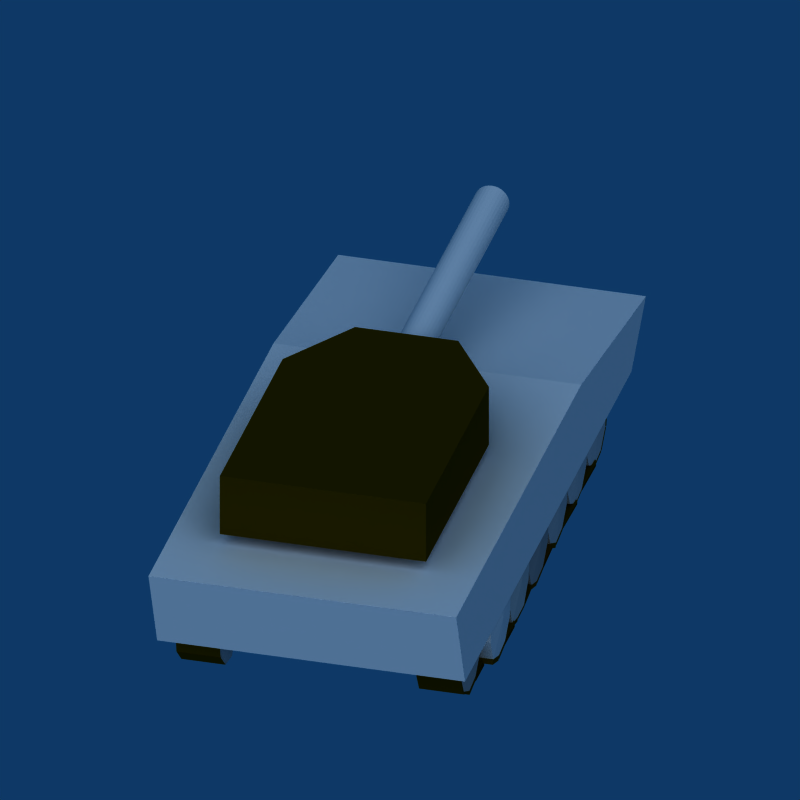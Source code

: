 # Source: tanknew.blend  (saved by Blender 2.49.2; exported with 4.5.12 LTS)
import bpy
from mathutils import Matrix  # noqa: F401  (used for matrix-valued properties, if any)

bpy.ops.wm.read_factory_settings(use_empty=True)
scene = bpy.context.scene
scene.name = 'Scene'

# ---- collections
col_collection_1 = bpy.data.collections.new('Collection 1'); scene.collection.children.link(col_collection_1)

# ---- materials (node trees are filled in below, after node groups)
mat_material_005 = bpy.data.materials.new('Material.005')
mat_material_005.alpha_threshold = 0.0
mat_material_005.preview_render_type = 'CUBE'
mat_material_005.diffuse_color = (0.1697, 0.1365, 0.004032, 1.0)
mat_material_005.roughness = 0.5
mat_material_005.line_color = (0.0, 0.0, 0.0, 1.0)
mat_material_008 = bpy.data.materials.new('Material.008')
mat_material_008.alpha_threshold = 0.0
mat_material_008.preview_render_type = 'CUBE'
mat_material_008.roughness = 0.5
mat_material_008.line_color = (0.0, 0.0, 0.0, 1.0)
mat_material_026 = bpy.data.materials.new('Material.026')
mat_material_026.alpha_threshold = 0.0
mat_material_026.diffuse_color = (0.7731, 0.7731, 0.7731, 1.0)
mat_material_026.roughness = 0.5
mat_material_026.line_color = (0.0, 0.0, 0.0, 1.0)
mat_material_041 = bpy.data.materials.new('Material.041')
mat_material_041.alpha_threshold = 0.0
mat_material_041.diffuse_color = (0.1697, 0.1365, 0.004032, 1.0)
mat_material_041.roughness = 0.5
mat_material_041.line_color = (0.0, 0.0, 0.0, 1.0)
mat_material_021 = bpy.data.materials.new('Material.021')
mat_material_021.alpha_threshold = 0.0
mat_material_021.diffuse_color = (0.6563, 0.6563, 0.6563, 1.0)
mat_material_021.roughness = 0.5
mat_material_021.specular_intensity = 1.268
mat_material_021.line_color = (0.0, 0.0, 0.0, 1.0)
mat_material_036 = bpy.data.materials.new('Material.036')
mat_material_036.alpha_threshold = 0.0
mat_material_036.diffuse_color = (0.1891, 0.1463, 0.0, 1.0)
mat_material_036.roughness = 0.5
mat_material_036.line_color = (0.0, 0.0, 0.0, 1.0)
mat_material_022 = bpy.data.materials.new('Material.022')
mat_material_022.alpha_threshold = 0.0
mat_material_022.diffuse_color = (0.6563, 0.6563, 0.6563, 1.0)
mat_material_022.roughness = 0.5
mat_material_022.line_color = (0.0, 0.0, 0.0, 1.0)
mat_material_037 = bpy.data.materials.new('Material.037')
mat_material_037.alpha_threshold = 0.0
mat_material_037.diffuse_color = (0.1794, 0.1435, 0.0, 1.0)
mat_material_037.roughness = 0.5
mat_material_037.line_color = (0.0, 0.0, 0.0, 1.0)
mat_material_023 = bpy.data.materials.new('Material.023')
mat_material_023.alpha_threshold = 0.0
mat_material_023.diffuse_color = (0.6271, 0.6271, 0.6271, 1.0)
mat_material_023.roughness = 0.5
mat_material_023.line_color = (0.0, 0.0, 0.0, 1.0)
mat_material_038 = bpy.data.materials.new('Material.038')
mat_material_038.alpha_threshold = 0.0
mat_material_038.diffuse_color = (0.1794, 0.1435, 0.0, 1.0)
mat_material_038.roughness = 0.5
mat_material_038.line_color = (0.0, 0.0, 0.0, 1.0)
mat_material_024 = bpy.data.materials.new('Material.024')
mat_material_024.alpha_threshold = 0.0
mat_material_024.diffuse_color = (0.52, 0.52, 0.52, 1.0)
mat_material_024.roughness = 0.5
mat_material_024.line_color = (0.0, 0.0, 0.0, 1.0)
mat_material_039 = bpy.data.materials.new('Material.039')
mat_material_039.alpha_threshold = 0.0
mat_material_039.diffuse_color = (0.2086, 0.1271, 0.0, 1.0)
mat_material_039.roughness = 0.5
mat_material_039.line_color = (0.0, 0.0, 0.0, 1.0)
mat_material_025 = bpy.data.materials.new('Material.025')
mat_material_025.alpha_threshold = 0.0
mat_material_025.diffuse_color = (0.6563, 0.6533, 0.6415, 1.0)
mat_material_025.roughness = 0.5
mat_material_025.line_color = (0.0, 0.0, 0.0, 1.0)
mat_material_040 = bpy.data.materials.new('Material.040')
mat_material_040.alpha_threshold = 0.0
mat_material_040.diffuse_color = (0.1405, 0.1124, 0.0, 1.0)
mat_material_040.roughness = 0.5
mat_material_040.line_color = (0.0, 0.0, 0.0, 1.0)
mat_material_027 = bpy.data.materials.new('Material.027')
mat_material_027.alpha_threshold = 0.0
mat_material_027.diffuse_color = (0.5687, 0.5672, 0.5615, 1.0)
mat_material_027.roughness = 0.5
mat_material_027.line_color = (0.0, 0.0, 0.0, 1.0)
mat_material_042 = bpy.data.materials.new('Material.042')
mat_material_042.alpha_threshold = 0.0
mat_material_042.diffuse_color = (0.1599, 0.1284, 0.002244, 1.0)
mat_material_042.roughness = 0.5
mat_material_042.line_color = (0.0, 0.0, 0.0, 1.0)

# ---- material node trees

# ---- world
world_world = bpy.data.worlds.new('World'); scene.world = world_world
world_world.color = (0.05656, 0.2208, 0.4)
world_world.use_sun_shadow = False
world_world.sun_shadow_jitter_overblur = 0.0
world_world.cycles.sampling_method = 'MANUAL'
world_world.cycles.sample_map_resolution = 256

# ---- cameras
cam_camera = bpy.data.cameras.new('Camera')
cam_camera.type = 'ORTHO'
cam_camera.passepartout_alpha = 0.2
cam_camera.clip_end = 100.0
cam_camera.lens = 35.0
cam_camera.ortho_scale = 8.814
cam_camera.show_passepartout = False
cam_camera.show_safe_areas = True
cam_camera.dof.focus_distance = 0.0
cam_camera.dof.aperture_fstop = 128.0

# ---- lights
light_lamp_002 = bpy.data.lights.new('Lamp.002', 'SUN')
light_lamp_002.transmission_factor = 0.0
light_lamp_002.angle = 1.571
light_lamp_002.energy = 1.0
light_lamp_002.shadow_buffer_clip_start = 0.5
light_lamp_002.shadow_soft_size = 1.0
light_lamp_002.shadow_cascade_max_distance = 1000.0
light_lamp_002.cycles.use_multiple_importance_sampling = False
light_lamp = bpy.data.lights.new('Lamp', 'SUN')
light_lamp.transmission_factor = 0.0
light_lamp.angle = 1.571
light_lamp.energy = 1.0
light_lamp.shadow_buffer_clip_start = 0.5
light_lamp.shadow_soft_size = 1.0
light_lamp.shadow_cascade_max_distance = 1000.0
light_lamp.cycles.use_multiple_importance_sampling = False

# ---- meshes
me_cube = bpy.data.meshes.new('Cube')
me_cube.from_pydata([(1.033, 1.0, -1.394), (1.033, -1.0, -1.394), (-0.9627, -1.0, -1.394), (-0.9627, 1.0, -1.394), (1.138, 1.0, 0.1128), (1.138, -1.0, 0.1128), (-1.138, -1.0, -0.4866), (-1.138, 1.0, -0.4866), (1.138, -4.172e-07, 0.1128), (0.1385, 1.0, 0.1128), (-1.138, 2.98e-07, -0.4866), (-0.3615, 1.0, 0.1128), (-0.3615, -1.0, 0.1128), (-1.138, -0.5, -0.4866), (-1.138, 0.5, -0.4866), (-0.3615, 1.192e-07, 0.1128), (-0.3615, 0.5, 0.1128), (-0.3615, -0.5, 0.1128), (0.2034, -0.2467, 0.1128), (0.2034, 0.2467, 0.1128), (0.5735, -0.2467, 0.1128), (0.5735, 0.2467, 0.1128), (0.5735, 0.2467, 0.3125), (0.5735, -0.2467, 0.3125), (0.2034, 0.2467, 0.3125), (0.2034, -0.2467, 0.3125), (0.8907, -0.6696, 0.3125), (0.8907, 0.6696, 0.3125), (0.8907, 0.6696, 1.394), (0.8907, -0.6696, 1.394), (0.8907, -3.576e-07, 0.3125), (0.3885, -0.6696, 0.3125), (-0.1137, 0.0, 0.3125), (0.3885, 0.6696, 0.3125), (0.3885, 0.6696, 1.394), (0.8907, 0.6696, 0.8533), (-0.1137, 0.0, 1.394), (0.8907, -0.6696, 0.8533), (0.3885, -0.6696, 1.394), (0.8907, -4.172e-07, 1.394), (0.3885, 0.6696, 0.8533), (-0.1137, 0.0, 0.8533), (0.3885, -0.6696, 0.8533), (0.8907, -3.576e-07, 0.8533), (0.3885, -2.086e-07, 1.394), (0.8907, -0.3348, 0.3125), (0.8907, 0.3348, 0.3125), (0.1374, -0.6696, 0.3125), (0.6396, -0.6696, 0.3125), (-0.1137, -0.3348, 0.3125), (-0.1137, 0.3348, 0.3125), (0.1374, 0.6696, 0.3125), (0.6396, 0.6696, 0.3125), (0.1374, 0.6696, 1.394), (0.6396, 0.6696, 1.394), (0.8907, 0.6696, 0.5829), (0.8907, 0.6696, 1.124), (-0.1137, 0.3348, 1.394), (-0.1137, -0.3348, 1.394), (0.8907, -0.6696, 0.5829), (0.8907, -0.6696, 1.124), (0.1374, -0.6696, 1.394), (0.6396, -0.6696, 1.394), (0.8907, 0.3348, 1.394), (0.8907, -0.3348, 1.394), (0.1374, 0.6696, 0.8533), (0.3885, 0.6696, 0.5829), (0.6396, 0.6696, 0.8533), (0.3885, 0.6696, 1.124), (-0.1137, -0.3348, 0.8533), (-0.1137, 0.0, 0.5829), (-0.1137, 0.3348, 0.8533), (-0.1137, 0.0, 1.124), (0.6396, -0.6696, 0.8533), (0.3885, -0.6696, 0.5829), (0.1374, -0.6696, 0.8533), (0.3885, -0.6696, 1.124), (0.8907, 0.3348, 0.8533), (0.8907, -3.576e-07, 0.5829), (0.8907, -0.3348, 0.8533), (0.8907, -3.874e-07, 1.124), (0.1374, -1.043e-07, 1.394), (0.3885, 0.3348, 1.394), (0.6396, -3.129e-07, 1.394), (0.3885, -0.3348, 1.394), (0.1374, 0.6696, 0.5829), (0.6396, 0.6696, 0.5829), (0.1374, 0.6696, 1.124), (0.6396, 0.6696, 1.124), (-0.1137, -0.3348, 0.5829), (-0.1137, 0.3348, 0.5829), (-0.1137, -0.3348, 1.124), (-0.1137, 0.3348, 1.124), (0.6396, -0.6696, 0.5829), (0.1374, -0.6696, 0.5829), (0.6396, -0.6696, 1.124), (0.1374, -0.6696, 1.124), (0.8907, 0.3348, 0.5829), (0.8907, -0.3348, 0.5829), (0.8907, 0.3348, 1.124), (0.8907, -0.3348, 1.124), (0.1374, 0.3348, 1.394), (0.6396, 0.3348, 1.394), (0.1374, -0.3348, 1.394), (0.6396, -0.3348, 1.394)], [], [(0, 1, 2, 3), (1, 0, 8), (8, 0, 4), (8, 5, 1), (10, 3, 2), (9, 0, 3), (4, 0, 9), (11, 7, 14, 16), (16, 14, 10, 15), (15, 10, 13, 17), (17, 13, 6, 12), (6, 13, 2), (13, 10, 2), (10, 14, 3), (14, 7, 3), (7, 11, 3), (11, 9, 3), (1, 5, 6, 2), (5, 12, 6), (5, 4, 21, 20), (12, 5, 20, 18), (11, 12, 18, 19), (4, 11, 19, 21), (21, 19, 24, 22), (19, 18, 25, 24), (18, 20, 23, 25), (20, 21, 22, 23), (30, 23, 22), (31, 25, 23), (32, 24, 25), (33, 22, 24), (27, 46, 22), (46, 30, 22), (30, 45, 23), (45, 26, 23), (26, 48, 23), (48, 31, 23), (31, 47, 25), (49, 32, 25), (32, 50, 24), (51, 33, 24), (33, 52, 22), (52, 27, 22), (33, 51, 85, 66), (66, 85, 65, 40), (52, 33, 66, 86), (27, 52, 86, 55), (86, 66, 40, 67), (55, 86, 67, 35), (40, 65, 87, 68), (68, 87, 53, 34), (67, 40, 68, 88), (35, 67, 88, 56), (88, 68, 34, 54), (56, 88, 54, 28), (32, 49, 89, 70), (70, 89, 69, 41), (50, 32, 70, 90), (90, 70, 41, 71), (41, 69, 91, 72), (72, 91, 58, 36), (71, 41, 72, 92), (92, 72, 36, 57), (48, 26, 59, 93), (31, 48, 93, 74), (93, 59, 37, 73), (74, 93, 73, 42), (47, 31, 74, 94), (94, 74, 42, 75), (73, 37, 60, 95), (42, 73, 95, 76), (95, 60, 29, 62), (76, 95, 62, 38), (75, 42, 76, 96), (96, 76, 38, 61), (46, 27, 55, 97), (30, 46, 97, 78), (97, 55, 35, 77), (78, 97, 77, 43), (45, 30, 78, 98), (26, 45, 98, 59), (98, 78, 43, 79), (59, 98, 79, 37), (77, 35, 56, 99), (43, 77, 99, 80), (99, 56, 28, 63), (80, 99, 63, 39), (79, 43, 80, 100), (37, 79, 100, 60), (100, 80, 39, 64), (60, 100, 64, 29), (34, 53, 101, 82), (101, 57, 36, 81), (82, 101, 81, 44), (54, 34, 82, 102), (28, 54, 102, 63), (102, 82, 44, 83), (63, 102, 83, 39), (81, 36, 58, 103), (44, 81, 103, 84), (84, 103, 61, 38), (83, 44, 84, 104), (39, 83, 104, 64), (104, 84, 38, 62), (64, 104, 62, 29), (58, 61, 103), (47, 61, 58, 49), (53, 57, 101), (50, 57, 53, 51)])
me_cube.polygons.foreach_set('material_index', [1, 1, 1, 1, 1, 1, 1, 1, 1, 1, 1, 1, 1, 1, 1, 1, 1, 1, 1, 1, 1, 1, 1, 1, 1, 1, 1, 1, 1, 1, 1, 1, 1, 1, 1, 1, 1, 1, 1, 1, 1, 1, 1, 0, 0, 0, 0, 0, 0, 0, 0, 0, 0, 0, 0, 0, 0, 0, 0, 0, 0, 0, 0, 0, 0, 0, 0, 0, 0, 0, 0, 0, 0, 0, 0, 0, 0, 0, 0, 0, 0, 0, 0, 0, 0, 0, 0, 0, 0, 0, 0, 0, 0, 0, 0, 0, 0, 0, 0, 0, 0, 0, 0, 0, 0, 0, 0, 0, 0])
me_cube.materials.append(mat_material_005)
me_cube.materials.append(mat_material_008)
me_cube.use_remesh_preserve_volume = False
me_cube.use_remesh_preserve_attributes = False
me_cube.use_mirror_vertex_groups = False
me_cube.update()
me_circle = bpy.data.meshes.new('Circle')
me_circle.from_pydata([(1.623, 0.1588, -0.1143), (1.69, 0.02612, -0.1143), (1.667, -0.121, -0.1143), (1.562, -0.2262, -0.1143), (1.415, -0.2495, -0.1143), (1.282, -0.1819, -0.1143), (1.214, -0.04926, -0.1143), (1.238, 0.09782, -0.1143), (1.343, 0.2031, -0.1143), (1.49, 0.2264, -0.1143), (1.69, 0.02612, 0.08663), (1.623, 0.1588, 0.08663), (1.667, -0.121, 0.08663), (1.562, -0.2262, 0.08663), (1.415, -0.2495, 0.08663), (1.282, -0.1819, 0.08663), (1.214, -0.04926, 0.08663), (1.238, 0.09782, 0.08663), (1.343, 0.2031, 0.08663), (1.49, 0.2264, 0.08663), (1.452, -0.01044, 0.098), (1.452, -0.01157, -0.127), (1.015, 0.2103, -0.1143), (1.015, 0.2103, 0.08663), (1.015, 0.2361, 0.08663), (1.343, 0.229, 0.08663), (1.015, 0.2361, -0.1143), (1.343, 0.229, -0.1143), (1.417, -0.2647, -0.1143), (1.417, -0.2647, 0.08663), (1.564, -0.2414, 0.08663), (1.564, -0.2414, -0.1143), (1.575, -0.2396, -0.1143), (1.575, -0.2396, 0.08663), (1.68, -0.1343, 0.08663), (1.68, -0.1343, -0.1143), (1.69, -0.1246, -0.1143), (1.69, -0.1246, 0.08663), (1.713, 0.02252, 0.08663), (1.713, 0.02252, -0.1143), (1.712, 0.03727, -0.1143), (1.712, 0.03727, 0.08663), (1.644, 0.1699, 0.08663), (1.644, 0.1699, -0.1143), (1.637, 0.1868, 0.08663), (1.504, 0.2544, 0.08663), (1.504, 0.2544, -0.1143), (1.637, 0.1868, -0.1143), (1.486, 0.2524, -0.1143), (1.486, 0.2524, 0.08663), (1.339, 0.2291, 0.08663), (1.339, 0.2291, -0.1143), (1.144, 0.1571, -0.1078), (1.212, 0.0244, -0.1078), (1.188, -0.1227, -0.1078), (1.083, -0.228, -0.1078), (0.936, -0.2513, -0.1078), (0.8033, -0.1837, -0.1078), (0.7357, -0.05098, -0.1078), (0.759, 0.09609, -0.1078), (0.8643, 0.2014, -0.1078), (1.011, 0.2247, -0.1078), (1.212, 0.0244, 0.09315), (1.144, 0.1571, 0.09315), (1.188, -0.1227, 0.09315), (1.083, -0.228, 0.09315), (0.936, -0.2513, 0.09315), (0.8033, -0.1837, 0.09315), (0.7357, -0.05098, 0.09315), (0.759, 0.09609, 0.09315), (0.8643, 0.2014, 0.09315), (1.011, 0.2247, 0.09315), (0.9736, -0.01216, 0.1045), (0.9737, -0.01329, -0.1205), (0.5034, 0.2087, -0.1078), (0.5034, 0.2087, 0.09315), (0.5041, 0.2421, 0.09315), (0.8649, 0.2348, 0.09315), (0.5041, 0.2421, -0.1078), (0.8649, 0.2348, -0.1078), (1.007, 0.2515, -0.1078), (1.007, 0.2515, 0.09315), (0.86, 0.2282, 0.09315), (0.86, 0.2282, -0.1078), (1.413, -0.238, -0.1078), (1.413, -0.238, 0.09315), (0.9378, -0.2629, -0.1078), (0.9378, -0.2629, 0.09315), (1.085, -0.2396, 0.09315), (1.085, -0.2396, -0.1078), (1.412, -0.2547, 0.09315), (1.083, -0.2446, 0.09315), (1.412, -0.2547, -0.1078), (1.083, -0.2446, -0.1078), (1.084, -0.2026, 0.09315), (1.084, -0.2026, -0.1078), (1.413, -0.2126, -0.1078), (1.413, -0.2126, 0.09315), (0.6439, 0.1599, -0.1005), (0.7115, 0.02725, -0.1005), (0.6882, -0.1198, -0.1005), (0.5829, -0.2251, -0.1005), (0.4358, -0.2484, -0.1005), (0.3031, -0.1808, -0.1005), (0.2355, -0.04813, -0.1005), (0.2588, 0.09895, -0.1005), (0.3641, 0.2042, -0.1005), (0.5112, 0.2275, -0.1005), (0.7115, 0.02725, 0.1004), (0.6439, 0.1599, 0.1004), (0.6882, -0.1198, 0.1004), (0.5829, -0.2251, 0.1004), (0.4358, -0.2484, 0.1004), (0.3031, -0.1808, 0.1004), (0.2355, -0.04813, 0.1004), (0.2588, 0.09895, 0.1004), (0.3641, 0.2042, 0.1004), (0.5112, 0.2275, 0.1004), (0.4735, -0.009306, 0.1118), (0.4735, -0.01044, -0.1132), (0.01663, 0.2236, -0.1005), (0.01663, 0.2236, 0.1004), (0.01785, 0.2455, 0.1004), (0.3653, 0.2261, 0.1004), (0.01785, 0.2455, -0.1005), (0.3653, 0.2261, -0.1005), (0.5072, 0.2525, -0.1005), (0.5072, 0.2525, 0.1004), (0.3602, 0.2293, 0.1004), (0.3602, 0.2293, -0.1005), (0.934, -0.2405, -0.1005), (0.934, -0.2405, 0.1004), (0.5822, -0.24, 0.1004), (0.9334, -0.2554, 0.1004), (0.9334, -0.2554, -0.1005), (0.5822, -0.24, -0.1005), (0.4388, -0.2674, -0.1005), (0.4388, -0.2674, 0.1004), (0.5859, -0.2441, 0.1004), (0.5859, -0.2441, -0.1005), (0.2887, -0.2092, -0.1005), (0.2887, -0.2092, 0.1004), (0.4213, -0.2768, 0.1004), (0.4213, -0.2768, -0.1005), (0.5835, -0.2107, 0.1004), (0.5835, -0.2107, -0.1005), (0.9346, -0.2261, -0.1005), (0.9346, -0.2261, 0.1004), (0.1533, 0.1652, -0.09317), (0.2209, 0.03257, -0.09317), (0.1976, -0.1145, -0.09317), (0.09228, -0.2198, -0.09317), (-0.05479, -0.2431, -0.09317), (-0.1875, -0.2013, -0.09317), (-0.2551, -0.04281, -0.09317), (-0.2318, 0.1043, -0.09317), (-0.1265, 0.2096, -0.09317), (0.02059, 0.2329, -0.09317), (0.2209, 0.03257, 0.1078), (0.1533, 0.1652, 0.1078), (0.1976, -0.1145, 0.1078), (0.09228, -0.2198, 0.1078), (-0.05479, -0.2431, 0.1078), (-0.1875, -0.2013, 0.1078), (-0.2551, -0.04281, 0.1078), (-0.2318, 0.1043, 0.1078), (-0.1265, 0.2096, 0.1078), (0.02059, 0.2329, 0.1078), (-0.01711, -0.003988, 0.1192), (-0.0171, -0.005118, -0.1058), (-0.4584, 0.2335, -0.09317), (-0.4584, 0.2335, 0.1078), (0.3021, -0.1982, -0.09317), (0.3021, -0.1982, 0.1078), (0.3071, -0.2178, 0.1078), (0.09722, -0.2394, 0.1078), (0.3071, -0.2178, -0.09317), (0.09722, -0.2394, -0.09317), (-0.05157, -0.2634, -0.09317), (-0.05157, -0.2634, 0.1078), (0.0955, -0.2401, 0.1078), (0.0955, -0.2401, -0.09317), (-0.2, -0.2259, -0.09317), (-0.2, -0.2259, 0.1078), (-0.06731, -0.2677, 0.1078), (-0.06731, -0.2677, -0.09317), (-0.4562, 0.2644, 0.1078), (-0.1243, 0.2404, 0.1078), (-0.4562, 0.2644, -0.09317), (-0.1243, 0.2404, -0.09317), (0.01575, 0.2634, -0.09317), (0.01575, 0.2634, 0.1078), (-0.1313, 0.2401, 0.1078), (-0.1313, 0.2401, -0.09317), (0.0937, -0.2053, 0.1078), (0.0937, -0.2053, -0.09317), (0.3035, -0.1836, -0.09317), (0.3035, -0.1836, 0.1078), (-0.3423, 0.1896, -0.08385), (-0.2747, 0.0569, -0.08385), (-0.2979, -0.09017, -0.08385), (-0.4032, -0.2146, -0.08385), (-0.5503, -0.2188, -0.08385), (-0.683, -0.1945, -0.08385), (-0.7506, -0.01848, -0.08385), (-0.7273, 0.1286, -0.08385), (-0.622, 0.2339, -0.08385), (-0.4749, 0.2572, -0.08385), (-0.2747, 0.0569, 0.1171), (-0.3423, 0.1896, 0.1171), (-0.2979, -0.09017, 0.1171), (-0.4032, -0.2146, 0.1171), (-0.5503, -0.2188, 0.1171), (-0.683, -0.1945, 0.1171), (-0.7506, -0.01848, 0.1171), (-0.7273, 0.1286, 0.1171), (-0.622, 0.2339, 0.1171), (-0.4749, 0.2572, 0.1171), (-0.5126, 0.02034, 0.1285), (-0.5126, 0.01921, -0.0965), (-0.945, 0.2316, -0.08385), (-0.945, 0.2316, 0.1171), (-0.1854, -0.2107, -0.09264), (-0.1854, -0.2107, 0.1083), (-0.1851, -0.2261, 0.1083), (-0.403, -0.23, 0.1171), (-0.1851, -0.2261, -0.09264), (-0.403, -0.23, -0.08385), (-0.9452, 0.2508, 0.1171), (-0.6221, 0.2531, 0.1171), (-0.9452, 0.2508, -0.08385), (-0.6221, 0.2531, -0.08385), (-0.478, 0.2768, -0.08385), (-0.478, 0.2768, 0.1171), (-0.6251, 0.2535, 0.1171), (-0.6251, 0.2535, -0.08385), (-0.5499, -0.2346, -0.08385), (-0.5499, -0.2346, 0.1171), (-0.4028, -0.2304, 0.1171), (-0.4028, -0.2304, -0.08385), (-0.6954, -0.2188, -0.08385), (-0.6954, -0.2188, 0.1171), (-0.5627, -0.2431, 0.1171), (-0.5627, -0.2431, -0.08385), (-0.4036, -0.1973, 0.1171), (-0.4036, -0.1973, -0.08385), (-0.1857, -0.1935, -0.09264), (-0.1857, -0.1935, 0.1083), (-0.8208, 0.1879, -0.07733), (-0.7532, 0.05518, -0.07733), (-0.7765, -0.0919, -0.07733), (-0.8818, -0.1972, -0.07733), (-1.029, -0.2205, -0.07733), (-1.162, -0.1752, -0.07733), (-1.229, -0.0202, -0.07733), (-1.206, 0.1269, -0.07733), (-1.101, 0.2322, -0.07733), (-0.9535, 0.2555, -0.07733), (-0.7532, 0.05518, 0.1236), (-0.8208, 0.1879, 0.1236), (-0.7765, -0.0919, 0.1236), (-0.8818, -0.1972, 0.1236), (-1.029, -0.2205, 0.1236), (-1.162, -0.1752, 0.1236), (-1.229, -0.0202, 0.1236), (-1.206, 0.1269, 0.1236), (-1.101, 0.2322, 0.1236), (-0.9535, 0.2555, 0.1236), (-0.9912, 0.01862, 0.135), (-0.9912, 0.01749, -0.08999), (-1.387, 0.2425, -0.0751), (-1.387, 0.2425, 0.1259), (-0.6596, -0.1972, -0.07733), (-0.6596, -0.1972, 0.1236), (-0.9572, 0.2669, -0.07829), (-0.9548, 0.2712, 0.1226), (-1.103, 0.2612, 0.1246), (-1.106, 0.2569, -0.07631), (-1.386, 0.2715, 0.1259), (-1.1, 0.2612, 0.1236), (-1.386, 0.2715, -0.0751), (-1.1, 0.2612, -0.07733), (-0.6596, -0.2263, 0.1236), (-0.8818, -0.2263, 0.1236), (-0.6596, -0.2263, -0.07733), (-0.8818, -0.2263, -0.07733), (-1.025, -0.2472, -0.07733), (-1.025, -0.2472, 0.1236), (-0.8776, -0.2239, 0.1236), (-0.8776, -0.2239, -0.07733), (-1.177, -0.2046, -0.07733), (-1.177, -0.2046, 0.1236), (-1.044, -0.2498, 0.1236), (-1.044, -0.2498, -0.07733), (-0.8818, -0.1845, 0.1236), (-0.8818, -0.1845, -0.07733), (-0.6596, -0.1845, -0.07733), (-0.6596, -0.1845, 0.1236), (-1.285, 0.1868, -0.1223), (-1.218, 0.0541, -0.1223), (-1.241, -0.09298, -0.1223), (-1.346, -0.1983, -0.1223), (-1.493, -0.2216, -0.1223), (-1.626, -0.154, -0.1223), (-1.694, -0.02128, -0.1223), (-1.67, 0.1258, -0.1223), (-1.565, 0.2311, -0.1223), (-1.418, 0.2544, -0.1223), (-1.218, 0.0541, 0.07863), (-1.285, 0.1868, 0.07863), (-1.241, -0.09298, 0.07863), (-1.346, -0.1983, 0.07863), (-1.493, -0.2216, 0.07863), (-1.626, -0.154, 0.07863), (-1.694, -0.02128, 0.07863), (-1.67, 0.1258, 0.07863), (-1.565, 0.2311, 0.07863), (-1.418, 0.2544, 0.07863), (-1.456, 0.01754, 0.08999), (-1.456, 0.01641, -0.135), (-1.146, -0.1983, -0.1223), (-1.146, -0.1983, 0.07863), (-1.423, 0.2737, -0.1223), (-1.423, 0.2737, 0.07863), (-1.57, 0.2504, 0.07863), (-1.57, 0.2504, -0.1223), (-1.67, 0.1258, 0.07863), (-1.456, 0.01754, 0.08999), (-1.565, 0.2311, 0.07863), (-1.58, 0.2507, -0.1223), (-1.58, 0.2507, 0.07863), (-1.685, 0.1454, 0.07863), (-1.685, 0.1454, -0.1223), (-1.69, 0.1289, -0.1223), (-1.69, 0.1289, 0.07863), (-1.713, -0.01821, 0.07863), (-1.713, -0.01821, -0.1223), (-1.71, -0.02964, -0.1223), (-1.71, -0.02964, 0.07863), (-1.642, -0.1623, 0.07863), (-1.642, -0.1623, -0.1223), (-1.633, -0.1685, -0.1223), (-1.633, -0.1685, 0.07863), (-1.501, -0.2361, 0.07863), (-1.501, -0.2361, -0.1223), (-1.49, -0.2507, -0.1223), (-1.49, -0.2507, 0.07863), (-1.343, -0.2274, 0.07863), (-1.343, -0.2274, -0.1223), (-1.146, -0.2361, 0.07863), (-1.346, -0.2361, 0.07863), (-1.146, -0.2361, -0.1223), (-1.346, -0.2361, -0.1223), (-1.346, -0.1916, 0.07863), (-1.346, -0.1916, -0.1223), (-1.146, -0.1916, -0.1223), (-1.146, -0.1916, 0.07863)], [], [(5, 4, 14, 15), (6, 5, 15, 16), (7, 6, 16, 17), (8, 7, 17, 18), (10, 11, 20), (12, 10, 20), (13, 12, 20), (14, 13, 20), (15, 14, 20), (16, 15, 20), (17, 16, 20), (18, 17, 20), (19, 18, 20), (11, 19, 20), (0, 1, 21), (1, 2, 21), (2, 3, 21), (3, 4, 21), (4, 5, 21), (5, 6, 21), (6, 7, 21), (7, 8, 21), (8, 9, 21), (9, 0, 21), (23, 18, 25, 24), (22, 23, 24, 26), (8, 22, 26, 27), (18, 8, 27, 25), (25, 27, 26, 24), (14, 4, 28, 29), (13, 14, 29, 30), (3, 13, 30, 31), (4, 3, 31, 28), (28, 31, 30, 29), (13, 3, 32, 33), (12, 13, 33, 34), (2, 12, 34, 35), (3, 2, 35, 32), (32, 35, 34, 33), (12, 2, 36, 37), (10, 12, 37, 38), (1, 10, 38, 39), (2, 1, 39, 36), (36, 39, 38, 37), (10, 1, 40, 41), (11, 10, 41, 42), (0, 11, 42, 43), (1, 0, 43, 40), (40, 43, 42, 41), (19, 11, 44, 45), (9, 19, 45, 46), (11, 0, 47, 44), (0, 9, 46, 47), (47, 46, 45, 44), (19, 9, 48, 49), (18, 19, 49, 50), (8, 18, 50, 51), (9, 8, 51, 48), (48, 51, 50, 49), (53, 52, 63, 62), (54, 53, 62, 64), (55, 54, 64, 65), (57, 56, 66, 67), (58, 57, 67, 68), (59, 58, 68, 69), (60, 59, 69, 70), (52, 61, 71, 63), (62, 63, 72), (64, 62, 72), (65, 64, 72), (66, 65, 72), (67, 66, 72), (68, 67, 72), (69, 68, 72), (70, 69, 72), (71, 70, 72), (63, 71, 72), (52, 53, 73), (53, 54, 73), (54, 55, 73), (55, 56, 73), (56, 57, 73), (57, 58, 73), (58, 59, 73), (59, 60, 73), (60, 61, 73), (61, 52, 73), (75, 70, 77, 76), (74, 75, 76, 78), (60, 74, 78, 79), (70, 60, 79, 77), (77, 79, 78, 76), (71, 61, 80, 81), (70, 71, 81, 82), (60, 70, 82, 83), (61, 60, 83, 80), (80, 83, 82, 81), (66, 56, 86, 87), (65, 66, 87, 88), (55, 65, 88, 89), (56, 55, 89, 86), (86, 89, 88, 87), (85, 65, 91, 90), (84, 85, 90, 92), (55, 84, 92, 93), (65, 55, 93, 91), (91, 93, 95, 94), (93, 92, 96, 95), (92, 90, 97, 96), (90, 91, 94, 97), (94, 95, 96, 97), (99, 98, 109, 108), (100, 99, 108, 110), (101, 100, 110, 111), (104, 103, 113, 114), (105, 104, 114, 115), (106, 105, 115, 116), (98, 107, 117, 109), (108, 109, 118), (110, 108, 118), (111, 110, 118), (112, 111, 118), (113, 112, 118), (114, 113, 118), (115, 114, 118), (116, 115, 118), (117, 116, 118), (109, 117, 118), (98, 99, 119), (99, 100, 119), (100, 101, 119), (101, 102, 119), (102, 103, 119), (103, 104, 119), (104, 105, 119), (105, 106, 119), (106, 107, 119), (107, 98, 119), (121, 116, 123, 122), (120, 121, 122, 124), (106, 120, 124, 125), (116, 106, 125, 123), (123, 125, 124, 122), (117, 107, 126, 127), (116, 117, 127, 128), (106, 116, 128, 129), (107, 106, 129, 126), (126, 129, 128, 127), (131, 111, 132, 133), (130, 131, 133, 134), (101, 130, 134, 135), (111, 101, 135, 132), (112, 102, 136, 137), (111, 112, 137, 138), (101, 111, 138, 139), (102, 101, 139, 136), (136, 139, 138, 137), (113, 103, 140, 141), (112, 113, 141, 142), (102, 112, 142, 143), (103, 102, 143, 140), (140, 143, 142, 141), (132, 135, 145, 144), (135, 134, 146, 145), (134, 133, 147, 146), (133, 132, 144, 147), (144, 145, 146, 147), (149, 148, 159, 158), (150, 149, 158, 160), (151, 150, 160, 161), (154, 153, 163, 164), (155, 154, 164, 165), (156, 155, 165, 166), (148, 157, 167, 159), (158, 159, 168), (160, 158, 168), (161, 160, 168), (162, 161, 168), (163, 162, 168), (164, 163, 168), (165, 164, 168), (166, 165, 168), (167, 166, 168), (159, 167, 168), (148, 149, 169), (149, 150, 169), (150, 151, 169), (151, 152, 169), (152, 153, 169), (153, 154, 169), (154, 155, 169), (155, 156, 169), (156, 157, 169), (157, 148, 169), (173, 161, 175, 174), (172, 173, 174, 176), (151, 172, 176, 177), (161, 151, 177, 175), (162, 152, 178, 179), (161, 162, 179, 180), (151, 161, 180, 181), (152, 151, 181, 178), (178, 181, 180, 179), (163, 153, 182, 183), (162, 163, 183, 184), (152, 162, 184, 185), (153, 152, 185, 182), (182, 185, 184, 183), (171, 166, 187, 186), (170, 171, 186, 188), (156, 170, 188, 189), (166, 156, 189, 187), (187, 189, 188, 186), (167, 157, 190, 191), (166, 167, 191, 192), (156, 166, 192, 193), (157, 156, 193, 190), (190, 193, 192, 191), (175, 177, 195, 194), (177, 176, 196, 195), (176, 174, 197, 196), (174, 175, 194, 197), (194, 195, 196, 197), (199, 198, 209, 208), (200, 199, 208, 210), (201, 200, 210, 211), (204, 203, 213, 214), (205, 204, 214, 215), (206, 205, 215, 216), (198, 207, 217, 209), (208, 209, 218), (210, 208, 218), (211, 210, 218), (212, 211, 218), (213, 212, 218), (214, 213, 218), (215, 214, 218), (216, 215, 218), (217, 216, 218), (209, 217, 218), (198, 199, 219), (199, 200, 219), (200, 201, 219), (201, 202, 219), (202, 203, 219), (203, 204, 219), (204, 205, 219), (205, 206, 219), (206, 207, 219), (207, 198, 219), (223, 211, 225, 224), (222, 223, 224, 226), (201, 222, 226, 227), (211, 201, 227, 225), (221, 216, 229, 228), (220, 221, 228, 230), (206, 220, 230, 231), (216, 206, 231, 229), (229, 231, 230, 228), (217, 207, 232, 233), (216, 217, 233, 234), (206, 216, 234, 235), (207, 206, 235, 232), (232, 235, 234, 233), (212, 202, 236, 237), (211, 212, 237, 238), (201, 211, 238, 239), (202, 201, 239, 236), (236, 239, 238, 237), (213, 203, 240, 241), (212, 213, 241, 242), (202, 212, 242, 243), (203, 202, 243, 240), (240, 243, 242, 241), (225, 227, 245, 244), (227, 226, 246, 245), (226, 224, 247, 246), (224, 225, 244, 247), (244, 245, 246, 247), (249, 248, 259, 258), (250, 249, 258, 260), (251, 250, 260, 261), (254, 253, 263, 264), (255, 254, 264, 265), (256, 255, 265, 266), (248, 257, 267, 259), (258, 259, 268), (260, 258, 268), (261, 260, 268), (262, 261, 268), (263, 262, 268), (264, 263, 268), (265, 264, 268), (266, 265, 268), (267, 266, 268), (259, 267, 268), (248, 249, 269), (249, 250, 269), (250, 251, 269), (251, 252, 269), (252, 253, 269), (253, 254, 269), (254, 255, 269), (255, 256, 269), (256, 257, 269), (257, 248, 269), (267, 257, 274, 275), (266, 267, 275, 276), (256, 266, 276, 277), (257, 256, 277, 274), (274, 277, 276, 275), (271, 266, 279, 278), (270, 271, 278, 280), (256, 270, 280, 281), (266, 256, 281, 279), (279, 281, 280, 278), (273, 261, 283, 282), (272, 273, 282, 284), (251, 272, 284, 285), (261, 251, 285, 283), (262, 252, 286, 287), (261, 262, 287, 288), (251, 261, 288, 289), (252, 251, 289, 286), (286, 289, 288, 287), (263, 253, 290, 291), (262, 263, 291, 292), (252, 262, 292, 293), (253, 252, 293, 290), (290, 293, 292, 291), (283, 285, 295, 294), (285, 284, 296, 295), (284, 282, 297, 296), (282, 283, 294, 297), (294, 295, 296, 297), (299, 298, 309, 308), (300, 299, 308, 310), (301, 300, 310, 311), (298, 307, 317, 309), (308, 309, 318), (310, 308, 318), (311, 310, 318), (312, 311, 318), (313, 312, 318), (314, 313, 318), (315, 314, 318), (317, 316, 318), (309, 317, 318), (298, 299, 319), (299, 300, 319), (300, 301, 319), (301, 302, 319), (302, 303, 319), (303, 304, 319), (304, 305, 319), (305, 306, 319), (306, 307, 319), (307, 298, 319), (317, 307, 322, 323), (316, 317, 323, 324), (306, 316, 324, 325), (307, 306, 325, 322), (322, 325, 324, 323), (315, 318, 327, 326), (318, 316, 328, 327), (316, 315, 326, 328), (328, 326, 327), (316, 306, 329, 330), (315, 316, 330, 331), (305, 315, 331, 332), (306, 305, 332, 329), (329, 332, 331, 330), (315, 305, 333, 334), (314, 315, 334, 335), (304, 314, 335, 336), (305, 304, 336, 333), (333, 336, 335, 334), (314, 304, 337, 338), (313, 314, 338, 339), (303, 313, 339, 340), (304, 303, 340, 337), (337, 340, 339, 338), (313, 303, 341, 342), (312, 313, 342, 343), (302, 312, 343, 344), (303, 302, 344, 341), (341, 344, 343, 342), (312, 302, 345, 346), (311, 312, 346, 347), (301, 311, 347, 348), (302, 301, 348, 345), (345, 348, 347, 346), (321, 311, 350, 349), (320, 321, 349, 351), (301, 320, 351, 352), (311, 301, 352, 350), (350, 352, 354, 353), (352, 351, 355, 354), (351, 349, 356, 355), (349, 350, 353, 356), (353, 354, 355, 356)])
me_circle.polygons.foreach_set('material_index', [2, 2, 2, 2, 2, 2, 2, 2, 2, 2, 2, 2, 2, 2, 2, 2, 2, 2, 2, 2, 2, 2, 2, 2, 3, 3, 3, 2, 2, 3, 3, 3, 2, 3, 2, 3, 3, 2, 3, 3, 3, 3, 2, 3, 3, 3, 2, 2, 3, 3, 2, 3, 2, 3, 3, 3, 2, 2, 2, 4, 4, 4, 4, 4, 4, 4, 4, 4, 4, 4, 4, 4, 4, 4, 4, 4, 4, 4, 4, 4, 4, 4, 4, 4, 4, 4, 4, 5, 4, 5, 4, 5, 4, 5, 4, 4, 4, 4, 5, 4, 4, 5, 5, 4, 4, 4, 5, 5, 5, 5, 5, 6, 6, 6, 6, 6, 6, 6, 6, 6, 6, 6, 6, 6, 6, 6, 6, 6, 6, 6, 6, 6, 6, 6, 6, 6, 6, 6, 7, 7, 7, 6, 7, 6, 7, 6, 6, 6, 7, 6, 6, 6, 7, 7, 6, 6, 7, 6, 7, 7, 6, 7, 7, 7, 7, 7, 7, 8, 8, 8, 8, 8, 8, 8, 8, 8, 8, 8, 8, 8, 8, 8, 8, 8, 8, 8, 8, 8, 8, 8, 8, 8, 8, 8, 9, 8, 9, 8, 9, 9, 8, 8, 9, 9, 9, 8, 8, 9, 8, 8, 8, 8, 8, 8, 8, 8, 8, 8, 9, 9, 9, 9, 9, 10, 10, 10, 10, 10, 10, 10, 10, 10, 10, 10, 10, 10, 10, 10, 10, 10, 10, 10, 10, 10, 10, 10, 10, 10, 10, 10, 11, 10, 11, 10, 10, 10, 10, 10, 10, 10, 10, 10, 10, 10, 10, 11, 10, 10, 11, 11, 11, 11, 10, 11, 11, 11, 11, 11, 11, 0, 0, 0, 0, 0, 0, 0, 0, 0, 0, 0, 0, 0, 0, 0, 0, 0, 0, 0, 0, 0, 0, 0, 0, 0, 0, 0, 0, 0, 0, 0, 0, 0, 0, 0, 0, 0, 1, 0, 1, 1, 1, 1, 1, 0, 1, 1, 1, 1, 0, 1, 1, 1, 1, 1, 1, 12, 12, 12, 12, 12, 12, 12, 12, 12, 12, 12, 12, 12, 12, 12, 12, 12, 12, 12, 12, 12, 12, 12, 12, 13, 12, 12, 12, 12, 12, 13, 12, 13, 13, 13, 12, 13, 13, 13, 13, 13, 13, 13, 13, 13, 12, 13, 13, 13, 13, 12, 13, 13, 13, 12, 12, 13, 13, 12, 13, 13, 13, 13, 13, 13, 13])
me_circle.materials.append(mat_material_026)
me_circle.materials.append(mat_material_041)
me_circle.materials.append(mat_material_021)
me_circle.materials.append(mat_material_036)
me_circle.materials.append(mat_material_022)
me_circle.materials.append(mat_material_037)
me_circle.materials.append(mat_material_023)
me_circle.materials.append(mat_material_038)
me_circle.materials.append(mat_material_024)
me_circle.materials.append(mat_material_039)
me_circle.materials.append(mat_material_025)
me_circle.materials.append(mat_material_040)
me_circle.materials.append(mat_material_027)
me_circle.materials.append(mat_material_042)
me_circle.use_remesh_preserve_volume = False
me_circle.use_remesh_preserve_attributes = False
me_circle.use_mirror_vertex_groups = False
me_circle.update()
me_tube = bpy.data.meshes.new('Tube')
me_tube.from_pydata([(0.7071, 0.7071, -1.0), (0.8315, 0.5556, -1.0), (0.9239, 0.3827, -1.0), (0.9808, 0.1951, -1.0), (1.0, 7.55e-08, -1.0), (0.9808, -0.1951, -1.0), (0.9239, -0.3827, -1.0), (0.8315, -0.5556, -1.0), (0.7071, -0.7071, -1.0), (0.5556, -0.8315, -1.0), (0.3827, -0.9239, -1.0), (0.1951, -0.9808, -1.0), (-3.258e-07, -1.0, -1.0), (-0.1951, -0.9808, -1.0), (-0.3827, -0.9239, -1.0), (-0.5556, -0.8315, -1.0), (-0.7071, -0.7071, -1.0), (-0.8315, -0.5556, -1.0), (-0.9239, -0.3827, -1.0), (-0.9808, -0.1951, -1.0), (-1.0, 9.656e-07, -1.0), (-0.9808, 0.1951, -1.0), (-0.9239, 0.3827, -1.0), (-0.8315, 0.5556, -1.0), (-0.7071, 0.7071, -1.0), (-0.5556, 0.8315, -1.0), (-0.3827, 0.9239, -1.0), (-0.1951, 0.9808, -1.0), (1.605e-06, 1.0, -1.0), (0.1951, 0.9808, -1.0), (0.3827, 0.9239, -1.0), (0.5556, 0.8315, -1.0), (0.7071, 0.7071, 1.0), (0.8315, 0.5556, 1.0), (0.9239, 0.3827, 1.0), (0.9808, 0.1951, 1.0), (1.0, -2.245e-06, 1.0), (0.9808, -0.1951, 1.0), (0.9239, -0.3827, 1.0), (0.8315, -0.5556, 1.0), (0.7071, -0.7071, 1.0), (0.5556, -0.8315, 1.0), (0.3827, -0.9239, 1.0), (0.1951, -0.9808, 1.0), (9.298e-07, -1.0, 1.0), (-0.1951, -0.9808, 1.0), (-0.3827, -0.9239, 1.0), (-0.5556, -0.8315, 1.0), (-0.7071, -0.7071, 1.0), (-0.8315, -0.5556, 1.0), (-0.9239, -0.3827, 1.0), (-0.9808, -0.1951, 1.0), (-1.0, -4.105e-06, 1.0), (-0.9808, 0.1951, 1.0), (-0.9239, 0.3827, 1.0), (-0.8315, 0.5556, 1.0), (-0.7071, 0.7071, 1.0), (-0.5556, 0.8315, 1.0), (-0.3827, 0.9239, 1.0), (-0.1951, 0.9808, 1.0), (-7.28e-06, 1.0, 1.0), (0.1951, 0.9808, 1.0), (0.3827, 0.9239, 1.0), (0.5556, 0.8315, 1.0)], [], [(0, 32, 33, 1), (1, 33, 34, 2), (2, 34, 35, 3), (3, 35, 36, 4), (4, 36, 37, 5), (5, 37, 38, 6), (6, 38, 39, 7), (7, 39, 40, 8), (8, 40, 41, 9), (9, 41, 42, 10), (10, 42, 43, 11), (11, 43, 44, 12), (12, 44, 45, 13), (13, 45, 46, 14), (14, 46, 47, 15), (15, 47, 48, 16), (16, 48, 49, 17), (17, 49, 50, 18), (18, 50, 51, 19), (19, 51, 52, 20), (20, 52, 53, 21), (21, 53, 54, 22), (22, 54, 55, 23), (23, 55, 56, 24), (24, 56, 57, 25), (25, 57, 58, 26), (26, 58, 59, 27), (27, 59, 60, 28), (28, 60, 61, 29), (29, 61, 62, 30), (30, 62, 63, 31), (32, 0, 31, 63)])
me_tube.use_remesh_preserve_volume = False
me_tube.use_remesh_preserve_attributes = False
me_tube.use_mirror_vertex_groups = False
me_tube.update()
me_circle_018 = bpy.data.meshes.new('Circle.018')
me_circle_018.from_pydata([(1.623, 0.1588, -0.1143), (1.69, 0.02612, -0.1143), (1.667, -0.121, -0.1143), (1.562, -0.2262, -0.1143), (1.415, -0.2495, -0.1143), (1.282, -0.1819, -0.1143), (1.214, -0.04926, -0.1143), (1.238, 0.09782, -0.1143), (1.343, 0.2031, -0.1143), (1.49, 0.2264, -0.1143), (1.69, 0.02612, 0.08663), (1.623, 0.1588, 0.08663), (1.667, -0.121, 0.08663), (1.562, -0.2262, 0.08663), (1.415, -0.2495, 0.08663), (1.282, -0.1819, 0.08663), (1.214, -0.04926, 0.08663), (1.238, 0.09782, 0.08663), (1.343, 0.2031, 0.08663), (1.49, 0.2264, 0.08663), (1.452, -0.01044, 0.098), (1.452, -0.01157, -0.127), (1.015, 0.2103, -0.1143), (1.015, 0.2103, 0.08663), (1.015, 0.2361, 0.08663), (1.343, 0.229, 0.08663), (1.015, 0.2361, -0.1143), (1.343, 0.229, -0.1143), (1.417, -0.2647, -0.1143), (1.417, -0.2647, 0.08663), (1.564, -0.2414, 0.08663), (1.564, -0.2414, -0.1143), (1.575, -0.2396, -0.1143), (1.575, -0.2396, 0.08663), (1.68, -0.1343, 0.08663), (1.68, -0.1343, -0.1143), (1.69, -0.1246, -0.1143), (1.69, -0.1246, 0.08663), (1.713, 0.02252, 0.08663), (1.713, 0.02252, -0.1143), (1.712, 0.03727, -0.1143), (1.712, 0.03727, 0.08663), (1.644, 0.1699, 0.08663), (1.644, 0.1699, -0.1143), (1.637, 0.1868, 0.08663), (1.504, 0.2544, 0.08663), (1.504, 0.2544, -0.1143), (1.637, 0.1868, -0.1143), (1.486, 0.2524, -0.1143), (1.486, 0.2524, 0.08663), (1.339, 0.2291, 0.08663), (1.339, 0.2291, -0.1143), (1.144, 0.1571, -0.1078), (1.212, 0.0244, -0.1078), (1.188, -0.1227, -0.1078), (1.083, -0.228, -0.1078), (0.936, -0.2513, -0.1078), (0.8033, -0.1837, -0.1078), (0.7357, -0.05098, -0.1078), (0.759, 0.09609, -0.1078), (0.8643, 0.2014, -0.1078), (1.011, 0.2247, -0.1078), (1.212, 0.0244, 0.09315), (1.144, 0.1571, 0.09315), (1.188, -0.1227, 0.09315), (1.083, -0.228, 0.09315), (0.936, -0.2513, 0.09315), (0.8033, -0.1837, 0.09315), (0.7357, -0.05098, 0.09315), (0.759, 0.09609, 0.09315), (0.8643, 0.2014, 0.09315), (1.011, 0.2247, 0.09315), (0.9736, -0.01216, 0.1045), (0.9737, -0.01329, -0.1205), (0.5034, 0.2087, -0.1078), (0.5034, 0.2087, 0.09315), (0.5041, 0.2421, 0.09315), (0.8649, 0.2348, 0.09315), (0.5041, 0.2421, -0.1078), (0.8649, 0.2348, -0.1078), (1.007, 0.2515, -0.1078), (1.007, 0.2515, 0.09315), (0.86, 0.2282, 0.09315), (0.86, 0.2282, -0.1078), (1.413, -0.238, -0.1078), (1.413, -0.238, 0.09315), (0.9378, -0.2629, -0.1078), (0.9378, -0.2629, 0.09315), (1.085, -0.2396, 0.09315), (1.085, -0.2396, -0.1078), (1.412, -0.2547, 0.09315), (1.083, -0.2446, 0.09315), (1.412, -0.2547, -0.1078), (1.083, -0.2446, -0.1078), (1.084, -0.2026, 0.09315), (1.084, -0.2026, -0.1078), (1.413, -0.2126, -0.1078), (1.413, -0.2126, 0.09315), (0.6439, 0.1599, -0.1005), (0.7115, 0.02725, -0.1005), (0.6882, -0.1198, -0.1005), (0.5829, -0.2251, -0.1005), (0.4358, -0.2484, -0.1005), (0.3031, -0.1808, -0.1005), (0.2355, -0.04813, -0.1005), (0.2588, 0.09895, -0.1005), (0.3641, 0.2042, -0.1005), (0.5112, 0.2275, -0.1005), (0.7115, 0.02725, 0.1004), (0.6439, 0.1599, 0.1004), (0.6882, -0.1198, 0.1004), (0.5829, -0.2251, 0.1004), (0.4358, -0.2484, 0.1004), (0.3031, -0.1808, 0.1004), (0.2355, -0.04813, 0.1004), (0.2588, 0.09895, 0.1004), (0.3641, 0.2042, 0.1004), (0.5112, 0.2275, 0.1004), (0.4735, -0.009306, 0.1118), (0.4735, -0.01044, -0.1132), (0.01663, 0.2236, -0.1005), (0.01663, 0.2236, 0.1004), (0.01785, 0.2455, 0.1004), (0.3653, 0.2261, 0.1004), (0.01785, 0.2455, -0.1005), (0.3653, 0.2261, -0.1005), (0.5072, 0.2525, -0.1005), (0.5072, 0.2525, 0.1004), (0.3602, 0.2293, 0.1004), (0.3602, 0.2293, -0.1005), (0.934, -0.2405, -0.1005), (0.934, -0.2405, 0.1004), (0.5822, -0.24, 0.1004), (0.9334, -0.2554, 0.1004), (0.9334, -0.2554, -0.1005), (0.5822, -0.24, -0.1005), (0.4388, -0.2674, -0.1005), (0.4388, -0.2674, 0.1004), (0.5859, -0.2441, 0.1004), (0.5859, -0.2441, -0.1005), (0.2887, -0.2092, -0.1005), (0.2887, -0.2092, 0.1004), (0.4213, -0.2768, 0.1004), (0.4213, -0.2768, -0.1005), (0.5835, -0.2107, 0.1004), (0.5835, -0.2107, -0.1005), (0.9346, -0.2261, -0.1005), (0.9346, -0.2261, 0.1004), (0.1533, 0.1652, -0.09317), (0.2209, 0.03257, -0.09317), (0.1976, -0.1145, -0.09317), (0.09228, -0.2198, -0.09317), (-0.05479, -0.2431, -0.09317), (-0.1875, -0.2013, -0.09317), (-0.2551, -0.04281, -0.09317), (-0.2318, 0.1043, -0.09317), (-0.1265, 0.2096, -0.09317), (0.02059, 0.2329, -0.09317), (0.2209, 0.03257, 0.1078), (0.1533, 0.1652, 0.1078), (0.1976, -0.1145, 0.1078), (0.09228, -0.2198, 0.1078), (-0.05479, -0.2431, 0.1078), (-0.1875, -0.2013, 0.1078), (-0.2551, -0.04281, 0.1078), (-0.2318, 0.1043, 0.1078), (-0.1265, 0.2096, 0.1078), (0.02059, 0.2329, 0.1078), (-0.01711, -0.003988, 0.1192), (-0.0171, -0.005118, -0.1058), (-0.4584, 0.2335, -0.09317), (-0.4584, 0.2335, 0.1078), (0.3021, -0.1982, -0.09317), (0.3021, -0.1982, 0.1078), (0.3071, -0.2178, 0.1078), (0.09722, -0.2394, 0.1078), (0.3071, -0.2178, -0.09317), (0.09722, -0.2394, -0.09317), (-0.05157, -0.2634, -0.09317), (-0.05157, -0.2634, 0.1078), (0.0955, -0.2401, 0.1078), (0.0955, -0.2401, -0.09317), (-0.2, -0.2259, -0.09317), (-0.2, -0.2259, 0.1078), (-0.06731, -0.2677, 0.1078), (-0.06731, -0.2677, -0.09317), (-0.4562, 0.2644, 0.1078), (-0.1243, 0.2404, 0.1078), (-0.4562, 0.2644, -0.09317), (-0.1243, 0.2404, -0.09317), (0.01575, 0.2634, -0.09317), (0.01575, 0.2634, 0.1078), (-0.1313, 0.2401, 0.1078), (-0.1313, 0.2401, -0.09317), (0.0937, -0.2053, 0.1078), (0.0937, -0.2053, -0.09317), (0.3035, -0.1836, -0.09317), (0.3035, -0.1836, 0.1078), (-0.3423, 0.1896, -0.08385), (-0.2747, 0.0569, -0.08385), (-0.2979, -0.09017, -0.08385), (-0.4032, -0.2146, -0.08385), (-0.5503, -0.2188, -0.08385), (-0.683, -0.1945, -0.08385), (-0.7506, -0.01848, -0.08385), (-0.7273, 0.1286, -0.08385), (-0.622, 0.2339, -0.08385), (-0.4749, 0.2572, -0.08385), (-0.2747, 0.0569, 0.1171), (-0.3423, 0.1896, 0.1171), (-0.2979, -0.09017, 0.1171), (-0.4032, -0.2146, 0.1171), (-0.5503, -0.2188, 0.1171), (-0.683, -0.1945, 0.1171), (-0.7506, -0.01848, 0.1171), (-0.7273, 0.1286, 0.1171), (-0.622, 0.2339, 0.1171), (-0.4749, 0.2572, 0.1171), (-0.5126, 0.02034, 0.1285), (-0.5126, 0.01921, -0.0965), (-0.945, 0.2316, -0.08385), (-0.945, 0.2316, 0.1171), (-0.1854, -0.2107, -0.09264), (-0.1854, -0.2107, 0.1083), (-0.1851, -0.2261, 0.1083), (-0.403, -0.23, 0.1171), (-0.1851, -0.2261, -0.09264), (-0.403, -0.23, -0.08385), (-0.9452, 0.2508, 0.1171), (-0.6221, 0.2531, 0.1171), (-0.9452, 0.2508, -0.08385), (-0.6221, 0.2531, -0.08385), (-0.478, 0.2768, -0.08385), (-0.478, 0.2768, 0.1171), (-0.6251, 0.2535, 0.1171), (-0.6251, 0.2535, -0.08385), (-0.5499, -0.2346, -0.08385), (-0.5499, -0.2346, 0.1171), (-0.4028, -0.2304, 0.1171), (-0.4028, -0.2304, -0.08385), (-0.6954, -0.2188, -0.08385), (-0.6954, -0.2188, 0.1171), (-0.5627, -0.2431, 0.1171), (-0.5627, -0.2431, -0.08385), (-0.4036, -0.1973, 0.1171), (-0.4036, -0.1973, -0.08385), (-0.1857, -0.1935, -0.09264), (-0.1857, -0.1935, 0.1083), (-0.8208, 0.1879, -0.07733), (-0.7532, 0.05518, -0.07733), (-0.7765, -0.0919, -0.07733), (-0.8818, -0.1972, -0.07733), (-1.029, -0.2205, -0.07733), (-1.162, -0.1752, -0.07733), (-1.229, -0.0202, -0.07733), (-1.206, 0.1269, -0.07733), (-1.101, 0.2322, -0.07733), (-0.9535, 0.2555, -0.07733), (-0.7532, 0.05518, 0.1236), (-0.8208, 0.1879, 0.1236), (-0.7765, -0.0919, 0.1236), (-0.8818, -0.1972, 0.1236), (-1.029, -0.2205, 0.1236), (-1.162, -0.1752, 0.1236), (-1.229, -0.0202, 0.1236), (-1.206, 0.1269, 0.1236), (-1.101, 0.2322, 0.1236), (-0.9535, 0.2555, 0.1236), (-0.9912, 0.01862, 0.135), (-0.9912, 0.01749, -0.08999), (-1.387, 0.2425, -0.0751), (-1.387, 0.2425, 0.1259), (-0.6596, -0.1972, -0.07733), (-0.6596, -0.1972, 0.1236), (-0.9572, 0.2669, -0.07829), (-0.9548, 0.2712, 0.1226), (-1.103, 0.2612, 0.1246), (-1.106, 0.2569, -0.07631), (-1.386, 0.2715, 0.1259), (-1.1, 0.2612, 0.1236), (-1.386, 0.2715, -0.0751), (-1.1, 0.2612, -0.07733), (-0.6596, -0.2263, 0.1236), (-0.8818, -0.2263, 0.1236), (-0.6596, -0.2263, -0.07733), (-0.8818, -0.2263, -0.07733), (-1.025, -0.2472, -0.07733), (-1.025, -0.2472, 0.1236), (-0.8776, -0.2239, 0.1236), (-0.8776, -0.2239, -0.07733), (-1.177, -0.2046, -0.07733), (-1.177, -0.2046, 0.1236), (-1.044, -0.2498, 0.1236), (-1.044, -0.2498, -0.07733), (-0.8818, -0.1845, 0.1236), (-0.8818, -0.1845, -0.07733), (-0.6596, -0.1845, -0.07733), (-0.6596, -0.1845, 0.1236), (-1.285, 0.1868, -0.1223), (-1.218, 0.0541, -0.1223), (-1.241, -0.09298, -0.1223), (-1.346, -0.1983, -0.1223), (-1.493, -0.2216, -0.1223), (-1.626, -0.154, -0.1223), (-1.694, -0.02128, -0.1223), (-1.67, 0.1258, -0.1223), (-1.565, 0.2311, -0.1223), (-1.418, 0.2544, -0.1223), (-1.218, 0.0541, 0.07863), (-1.285, 0.1868, 0.07863), (-1.241, -0.09298, 0.07863), (-1.346, -0.1983, 0.07863), (-1.493, -0.2216, 0.07863), (-1.626, -0.154, 0.07863), (-1.694, -0.02128, 0.07863), (-1.67, 0.1258, 0.07863), (-1.565, 0.2311, 0.07863), (-1.418, 0.2544, 0.07863), (-1.456, 0.01754, 0.08999), (-1.456, 0.01641, -0.135), (-1.146, -0.1983, -0.1223), (-1.146, -0.1983, 0.07863), (-1.423, 0.2737, -0.1223), (-1.423, 0.2737, 0.07863), (-1.57, 0.2504, 0.07863), (-1.57, 0.2504, -0.1223), (-1.67, 0.1258, 0.07863), (-1.456, 0.01754, 0.08999), (-1.565, 0.2311, 0.07863), (-1.58, 0.2507, -0.1223), (-1.58, 0.2507, 0.07863), (-1.685, 0.1454, 0.07863), (-1.685, 0.1454, -0.1223), (-1.69, 0.1289, -0.1223), (-1.69, 0.1289, 0.07863), (-1.713, -0.01821, 0.07863), (-1.713, -0.01821, -0.1223), (-1.71, -0.02964, -0.1223), (-1.71, -0.02964, 0.07863), (-1.642, -0.1623, 0.07863), (-1.642, -0.1623, -0.1223), (-1.633, -0.1685, -0.1223), (-1.633, -0.1685, 0.07863), (-1.501, -0.2361, 0.07863), (-1.501, -0.2361, -0.1223), (-1.49, -0.2507, -0.1223), (-1.49, -0.2507, 0.07863), (-1.343, -0.2274, 0.07863), (-1.343, -0.2274, -0.1223), (-1.146, -0.2361, 0.07863), (-1.346, -0.2361, 0.07863), (-1.146, -0.2361, -0.1223), (-1.346, -0.2361, -0.1223), (-1.346, -0.1916, 0.07863), (-1.346, -0.1916, -0.1223), (-1.146, -0.1916, -0.1223), (-1.146, -0.1916, 0.07863)], [], [(5, 4, 14, 15), (6, 5, 15, 16), (7, 6, 16, 17), (8, 7, 17, 18), (10, 11, 20), (12, 10, 20), (13, 12, 20), (14, 13, 20), (15, 14, 20), (16, 15, 20), (17, 16, 20), (18, 17, 20), (19, 18, 20), (11, 19, 20), (0, 1, 21), (1, 2, 21), (2, 3, 21), (3, 4, 21), (4, 5, 21), (5, 6, 21), (6, 7, 21), (7, 8, 21), (8, 9, 21), (9, 0, 21), (23, 18, 25, 24), (22, 23, 24, 26), (8, 22, 26, 27), (18, 8, 27, 25), (25, 27, 26, 24), (14, 4, 28, 29), (13, 14, 29, 30), (3, 13, 30, 31), (4, 3, 31, 28), (28, 31, 30, 29), (13, 3, 32, 33), (12, 13, 33, 34), (2, 12, 34, 35), (3, 2, 35, 32), (32, 35, 34, 33), (12, 2, 36, 37), (10, 12, 37, 38), (1, 10, 38, 39), (2, 1, 39, 36), (36, 39, 38, 37), (10, 1, 40, 41), (11, 10, 41, 42), (0, 11, 42, 43), (1, 0, 43, 40), (40, 43, 42, 41), (19, 11, 44, 45), (9, 19, 45, 46), (11, 0, 47, 44), (0, 9, 46, 47), (47, 46, 45, 44), (19, 9, 48, 49), (18, 19, 49, 50), (8, 18, 50, 51), (9, 8, 51, 48), (48, 51, 50, 49), (53, 52, 63, 62), (54, 53, 62, 64), (55, 54, 64, 65), (57, 56, 66, 67), (58, 57, 67, 68), (59, 58, 68, 69), (60, 59, 69, 70), (52, 61, 71, 63), (62, 63, 72), (64, 62, 72), (65, 64, 72), (66, 65, 72), (67, 66, 72), (68, 67, 72), (69, 68, 72), (70, 69, 72), (71, 70, 72), (63, 71, 72), (52, 53, 73), (53, 54, 73), (54, 55, 73), (55, 56, 73), (56, 57, 73), (57, 58, 73), (58, 59, 73), (59, 60, 73), (60, 61, 73), (61, 52, 73), (75, 70, 77, 76), (74, 75, 76, 78), (60, 74, 78, 79), (70, 60, 79, 77), (77, 79, 78, 76), (71, 61, 80, 81), (70, 71, 81, 82), (60, 70, 82, 83), (61, 60, 83, 80), (80, 83, 82, 81), (66, 56, 86, 87), (65, 66, 87, 88), (55, 65, 88, 89), (56, 55, 89, 86), (86, 89, 88, 87), (85, 65, 91, 90), (84, 85, 90, 92), (55, 84, 92, 93), (65, 55, 93, 91), (91, 93, 95, 94), (93, 92, 96, 95), (92, 90, 97, 96), (90, 91, 94, 97), (94, 95, 96, 97), (99, 98, 109, 108), (100, 99, 108, 110), (101, 100, 110, 111), (104, 103, 113, 114), (105, 104, 114, 115), (106, 105, 115, 116), (98, 107, 117, 109), (108, 109, 118), (110, 108, 118), (111, 110, 118), (112, 111, 118), (113, 112, 118), (114, 113, 118), (115, 114, 118), (116, 115, 118), (117, 116, 118), (109, 117, 118), (98, 99, 119), (99, 100, 119), (100, 101, 119), (101, 102, 119), (102, 103, 119), (103, 104, 119), (104, 105, 119), (105, 106, 119), (106, 107, 119), (107, 98, 119), (121, 116, 123, 122), (120, 121, 122, 124), (106, 120, 124, 125), (116, 106, 125, 123), (123, 125, 124, 122), (117, 107, 126, 127), (116, 117, 127, 128), (106, 116, 128, 129), (107, 106, 129, 126), (126, 129, 128, 127), (131, 111, 132, 133), (130, 131, 133, 134), (101, 130, 134, 135), (111, 101, 135, 132), (112, 102, 136, 137), (111, 112, 137, 138), (101, 111, 138, 139), (102, 101, 139, 136), (136, 139, 138, 137), (113, 103, 140, 141), (112, 113, 141, 142), (102, 112, 142, 143), (103, 102, 143, 140), (140, 143, 142, 141), (132, 135, 145, 144), (135, 134, 146, 145), (134, 133, 147, 146), (133, 132, 144, 147), (144, 145, 146, 147), (149, 148, 159, 158), (150, 149, 158, 160), (151, 150, 160, 161), (154, 153, 163, 164), (155, 154, 164, 165), (156, 155, 165, 166), (148, 157, 167, 159), (158, 159, 168), (160, 158, 168), (161, 160, 168), (162, 161, 168), (163, 162, 168), (164, 163, 168), (165, 164, 168), (166, 165, 168), (167, 166, 168), (159, 167, 168), (148, 149, 169), (149, 150, 169), (150, 151, 169), (151, 152, 169), (152, 153, 169), (153, 154, 169), (154, 155, 169), (155, 156, 169), (156, 157, 169), (157, 148, 169), (173, 161, 175, 174), (172, 173, 174, 176), (151, 172, 176, 177), (161, 151, 177, 175), (162, 152, 178, 179), (161, 162, 179, 180), (151, 161, 180, 181), (152, 151, 181, 178), (178, 181, 180, 179), (163, 153, 182, 183), (162, 163, 183, 184), (152, 162, 184, 185), (153, 152, 185, 182), (182, 185, 184, 183), (171, 166, 187, 186), (170, 171, 186, 188), (156, 170, 188, 189), (166, 156, 189, 187), (187, 189, 188, 186), (167, 157, 190, 191), (166, 167, 191, 192), (156, 166, 192, 193), (157, 156, 193, 190), (190, 193, 192, 191), (175, 177, 195, 194), (177, 176, 196, 195), (176, 174, 197, 196), (174, 175, 194, 197), (194, 195, 196, 197), (199, 198, 209, 208), (200, 199, 208, 210), (201, 200, 210, 211), (204, 203, 213, 214), (205, 204, 214, 215), (206, 205, 215, 216), (198, 207, 217, 209), (208, 209, 218), (210, 208, 218), (211, 210, 218), (212, 211, 218), (213, 212, 218), (214, 213, 218), (215, 214, 218), (216, 215, 218), (217, 216, 218), (209, 217, 218), (198, 199, 219), (199, 200, 219), (200, 201, 219), (201, 202, 219), (202, 203, 219), (203, 204, 219), (204, 205, 219), (205, 206, 219), (206, 207, 219), (207, 198, 219), (223, 211, 225, 224), (222, 223, 224, 226), (201, 222, 226, 227), (211, 201, 227, 225), (221, 216, 229, 228), (220, 221, 228, 230), (206, 220, 230, 231), (216, 206, 231, 229), (229, 231, 230, 228), (217, 207, 232, 233), (216, 217, 233, 234), (206, 216, 234, 235), (207, 206, 235, 232), (232, 235, 234, 233), (212, 202, 236, 237), (211, 212, 237, 238), (201, 211, 238, 239), (202, 201, 239, 236), (236, 239, 238, 237), (213, 203, 240, 241), (212, 213, 241, 242), (202, 212, 242, 243), (203, 202, 243, 240), (240, 243, 242, 241), (225, 227, 245, 244), (227, 226, 246, 245), (226, 224, 247, 246), (224, 225, 244, 247), (244, 245, 246, 247), (249, 248, 259, 258), (250, 249, 258, 260), (251, 250, 260, 261), (254, 253, 263, 264), (255, 254, 264, 265), (256, 255, 265, 266), (248, 257, 267, 259), (258, 259, 268), (260, 258, 268), (261, 260, 268), (262, 261, 268), (263, 262, 268), (264, 263, 268), (265, 264, 268), (266, 265, 268), (267, 266, 268), (259, 267, 268), (248, 249, 269), (249, 250, 269), (250, 251, 269), (251, 252, 269), (252, 253, 269), (253, 254, 269), (254, 255, 269), (255, 256, 269), (256, 257, 269), (257, 248, 269), (267, 257, 274, 275), (266, 267, 275, 276), (256, 266, 276, 277), (257, 256, 277, 274), (274, 277, 276, 275), (271, 266, 279, 278), (270, 271, 278, 280), (256, 270, 280, 281), (266, 256, 281, 279), (279, 281, 280, 278), (273, 261, 283, 282), (272, 273, 282, 284), (251, 272, 284, 285), (261, 251, 285, 283), (262, 252, 286, 287), (261, 262, 287, 288), (251, 261, 288, 289), (252, 251, 289, 286), (286, 289, 288, 287), (263, 253, 290, 291), (262, 263, 291, 292), (252, 262, 292, 293), (253, 252, 293, 290), (290, 293, 292, 291), (283, 285, 295, 294), (285, 284, 296, 295), (284, 282, 297, 296), (282, 283, 294, 297), (294, 295, 296, 297), (299, 298, 309, 308), (300, 299, 308, 310), (301, 300, 310, 311), (298, 307, 317, 309), (308, 309, 318), (310, 308, 318), (311, 310, 318), (312, 311, 318), (313, 312, 318), (314, 313, 318), (315, 314, 318), (317, 316, 318), (309, 317, 318), (298, 299, 319), (299, 300, 319), (300, 301, 319), (301, 302, 319), (302, 303, 319), (303, 304, 319), (304, 305, 319), (305, 306, 319), (306, 307, 319), (307, 298, 319), (317, 307, 322, 323), (316, 317, 323, 324), (306, 316, 324, 325), (307, 306, 325, 322), (322, 325, 324, 323), (315, 318, 327, 326), (318, 316, 328, 327), (316, 315, 326, 328), (328, 326, 327), (316, 306, 329, 330), (315, 316, 330, 331), (305, 315, 331, 332), (306, 305, 332, 329), (329, 332, 331, 330), (315, 305, 333, 334), (314, 315, 334, 335), (304, 314, 335, 336), (305, 304, 336, 333), (333, 336, 335, 334), (314, 304, 337, 338), (313, 314, 338, 339), (303, 313, 339, 340), (304, 303, 340, 337), (337, 340, 339, 338), (313, 303, 341, 342), (312, 313, 342, 343), (302, 312, 343, 344), (303, 302, 344, 341), (341, 344, 343, 342), (312, 302, 345, 346), (311, 312, 346, 347), (301, 311, 347, 348), (302, 301, 348, 345), (345, 348, 347, 346), (321, 311, 350, 349), (320, 321, 349, 351), (301, 320, 351, 352), (311, 301, 352, 350), (350, 352, 354, 353), (352, 351, 355, 354), (351, 349, 356, 355), (349, 350, 353, 356), (353, 354, 355, 356)])
me_circle_018.polygons.foreach_set('material_index', [2, 2, 2, 2, 2, 2, 2, 2, 2, 2, 2, 2, 2, 2, 2, 2, 2, 2, 2, 2, 2, 2, 2, 2, 3, 3, 3, 2, 2, 3, 3, 3, 2, 3, 2, 3, 3, 2, 3, 3, 3, 3, 2, 3, 3, 3, 2, 2, 3, 3, 2, 3, 2, 3, 3, 3, 2, 2, 2, 4, 4, 4, 4, 4, 4, 4, 4, 4, 4, 4, 4, 4, 4, 4, 4, 4, 4, 4, 4, 4, 4, 4, 4, 4, 4, 4, 4, 5, 4, 5, 4, 5, 4, 5, 4, 4, 4, 4, 5, 4, 4, 5, 5, 4, 4, 4, 5, 5, 5, 5, 5, 6, 6, 6, 6, 6, 6, 6, 6, 6, 6, 6, 6, 6, 6, 6, 6, 6, 6, 6, 6, 6, 6, 6, 6, 6, 6, 6, 7, 7, 7, 6, 7, 6, 7, 6, 6, 6, 7, 6, 6, 6, 7, 7, 6, 6, 7, 6, 7, 7, 6, 7, 7, 7, 7, 7, 7, 8, 8, 8, 8, 8, 8, 8, 8, 8, 8, 8, 8, 8, 8, 8, 8, 8, 8, 8, 8, 8, 8, 8, 8, 8, 8, 8, 9, 8, 9, 8, 9, 9, 8, 8, 9, 9, 9, 8, 8, 9, 8, 8, 8, 8, 8, 8, 8, 8, 8, 8, 9, 9, 9, 9, 9, 10, 10, 10, 10, 10, 10, 10, 10, 10, 10, 10, 10, 10, 10, 10, 10, 10, 10, 10, 10, 10, 10, 10, 10, 10, 10, 10, 11, 10, 11, 10, 10, 10, 10, 10, 10, 10, 10, 10, 10, 10, 10, 11, 10, 10, 11, 11, 11, 11, 10, 11, 11, 11, 11, 11, 11, 0, 0, 0, 0, 0, 0, 0, 0, 0, 0, 0, 0, 0, 0, 0, 0, 0, 0, 0, 0, 0, 0, 0, 0, 0, 0, 0, 0, 0, 0, 0, 0, 0, 0, 0, 0, 0, 1, 0, 1, 1, 1, 1, 1, 0, 1, 1, 1, 1, 0, 1, 1, 1, 1, 1, 1, 12, 12, 12, 12, 12, 12, 12, 12, 12, 12, 12, 12, 12, 12, 12, 12, 12, 12, 12, 12, 12, 12, 12, 12, 13, 12, 12, 12, 12, 12, 13, 12, 13, 13, 13, 12, 13, 13, 13, 13, 13, 13, 13, 13, 13, 12, 13, 13, 13, 13, 12, 13, 13, 13, 12, 12, 13, 13, 12, 13, 13, 13, 13, 13, 13, 13])
me_circle_018.materials.append(mat_material_026)
me_circle_018.materials.append(mat_material_041)
me_circle_018.materials.append(mat_material_021)
me_circle_018.materials.append(mat_material_036)
me_circle_018.materials.append(mat_material_022)
me_circle_018.materials.append(mat_material_037)
me_circle_018.materials.append(mat_material_023)
me_circle_018.materials.append(mat_material_038)
me_circle_018.materials.append(mat_material_024)
me_circle_018.materials.append(mat_material_039)
me_circle_018.materials.append(mat_material_025)
me_circle_018.materials.append(mat_material_040)
me_circle_018.materials.append(mat_material_027)
me_circle_018.materials.append(mat_material_042)
me_circle_018.use_remesh_preserve_volume = False
me_circle_018.use_remesh_preserve_attributes = False
me_circle_018.use_mirror_vertex_groups = False
me_circle_018.update()

# ---- objects
ob_lamp_001 = bpy.data.objects.new('Lamp.001', light_lamp_002)
ob_lamp = bpy.data.objects.new('Lamp', light_lamp)
ob_cube = bpy.data.objects.new('Cube', me_cube)
ob_ba_001 = bpy.data.objects.new('BA.001', me_circle)
ob_tube = bpy.data.objects.new('Tube', me_tube)
ob_ba = bpy.data.objects.new('BA', me_circle_018)
ob_camera = bpy.data.objects.new('Camera', cam_camera)

# ---- transforms, parenting, visibility, modifiers, constraints
ob_lamp_001.location = (11.22, 1.16, 3.347)
ob_lamp_001.rotation_euler = (0.0, 1.319, 0.0)
ob_lamp_001.lock_rotations_4d = False
ob_lamp_001.empty_display_type = 'ARROWS'
ob_lamp_001.lineart.crease_threshold = 0.0
ob_lamp.location = (9.459, 1.416, 16.92)
ob_lamp.rotation_euler = (0.0, 0.4633, 0.0)
ob_lamp.lock_rotations_4d = False
ob_lamp.empty_display_type = 'ARROWS'
ob_lamp.lineart.crease_threshold = 0.0
ob_cube.location = (-0.2112, 1.05, 2.019)
ob_cube.rotation_euler = (0.0, 0.0, 6.021)
ob_cube.scale = (3.542, 1.756, 0.6799)
ob_cube.lock_rotations_4d = False
ob_cube.empty_display_type = 'ARROWS'
ob_cube.color = (0.0, 0.0, 0.0, 1.0)
ob_cube.lineart.crease_threshold = 0.0
ob_ba_001.parent = ob_cube
ob_ba_001.matrix_parent_inverse = Matrix(((0.2823, 0.0, 0.0, 0.05964), (0.0, 0.5694, 0.0, -0.5978), (0.0, 0.0, 1.471, -2.969), (0.0, 0.0, 0.0, 1.0)))
ob_ba_001.location = (-0.005332, 2.456, 0.9098)
ob_ba_001.rotation_euler = (1.571, 0.0, 3.142)
ob_ba_001.scale = (1.806, 1.806, 2.5)
ob_ba_001.lock_rotations_4d = False
ob_ba_001.empty_display_type = 'ARROWS'
ob_ba_001.color = (0.0, 0.0, 0.0, 1.0)
ob_ba_001.lineart.crease_threshold = 0.0
ob_tube.parent = ob_cube
ob_tube.matrix_parent_inverse = Matrix(((0.2823, 0.0, 0.0, 0.05964), (0.0, 0.5694, 0.0, -0.5978), (0.0, 0.0, 1.471, -2.969), (0.0, 0.0, 0.0, 1.0)))
ob_tube.location = (-1.798, 1.033, 2.596)
ob_tube.rotation_euler = (0.0, 1.571, 0.0)
ob_tube.scale = (0.2, 0.2, 2.5)
ob_tube.lock_rotations_4d = False
ob_tube.empty_display_type = 'ARROWS'
ob_tube.lineart.crease_threshold = 0.0
ob_ba.parent = ob_cube
ob_ba.matrix_parent_inverse = Matrix(((0.2823, 0.0, 0.0, 0.05964), (0.0, 0.5694, 0.0, -0.5978), (0.0, 0.0, 1.471, -2.969), (0.0, 0.0, 0.0, 1.0)))
ob_ba.location = (-0.02391, -0.3815, 0.9358)
ob_ba.rotation_euler = (1.571, 0.0, 0.0)
ob_ba.scale = (1.806, 1.806, 2.5)
ob_ba.lock_rotations_4d = False
ob_ba.empty_display_type = 'ARROWS'
ob_ba.color = (0.0, 0.0, 0.0, 1.0)
ob_ba.lineart.crease_threshold = 0.0
ob_camera.location = (10.66, 1.083, 8.631)
ob_camera.rotation_euler = (1.047, 0.0, 1.571)
ob_camera.lock_rotations_4d = False
ob_camera.empty_display_type = 'ARROWS'
ob_camera.color = (0.0, 0.0, 0.0, 0.0)
ob_camera.display_type = 'WIRE'
ob_camera.lineart.crease_threshold = 0.0

# ---- collection membership
col_collection_1.objects.link(ob_lamp_001)
col_collection_1.objects.link(ob_lamp)
col_collection_1.objects.link(ob_cube)
col_collection_1.objects.link(ob_ba_001)
col_collection_1.objects.link(ob_tube)
col_collection_1.objects.link(ob_ba)
col_collection_1.objects.link(ob_camera)

# ---- scene / render settings (as saved in the file)
scene.camera = ob_camera
scene.frame_start = 1; scene.frame_end = 24; scene.frame_set(24)
scene.render.engine = 'BLENDER_EEVEE_NEXT'
scene.render.image_settings.compression = 90
scene.render.resolution_x = 80
scene.render.resolution_y = 80
scene.render.pixel_aspect_x = 100.0
scene.render.pixel_aspect_y = 100.0
scene.render.fps = 25
scene.render.dither_intensity = 0.0
scene.render.use_compositing = False
scene.render.use_sequencer = False
scene.render.bake_margin = 2
scene.render.bake_bias = 0.0
scene.render.use_stamp_time = False
scene.render.use_stamp_date = False
scene.render.use_stamp_frame = False
scene.render.use_stamp_camera = False
scene.render.use_stamp_scene = False
scene.render.use_stamp_filename = False
scene.render.use_stamp_render_time = False
scene.render.stamp_font_size = 0
scene.cycles.use_denoising = False
scene.cycles.samples = 10
scene.cycles.sampling_pattern = 'TABULATED_SOBOL'
scene.cycles.light_sampling_threshold = 0.0
scene.cycles.use_adaptive_sampling = False
scene.cycles.use_light_tree = False
scene.cycles.blur_glossy = 0.0
scene.cycles.volume_bounces = 1
scene.cycles.pixel_filter_type = 'GAUSSIAN'
scene.cycles.sample_clamp_indirect = 0.0
scene.view_settings.view_transform = 'Raw'
bpy.context.view_layer.update()
